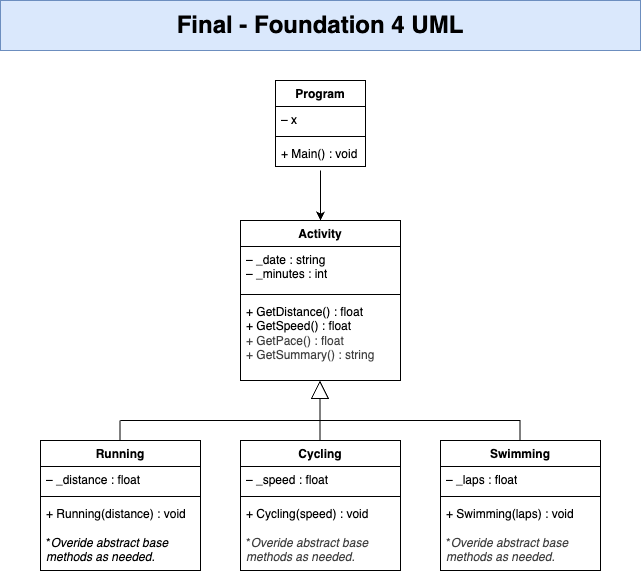

The diagram above was exported from draw.io. Its source (the exported page's mxGraphModel, read from the mxfile embedded in the PNG):
<mxGraphModel dx="1541" dy="1240" grid="0" gridSize="10" guides="1" tooltips="1" connect="1" arrows="1" fold="1" page="0" pageScale="1" pageWidth="850" pageHeight="1100" math="0" shadow="0">
  <root>
    <mxCell id="0" />
    <mxCell id="1" parent="0" />
    <mxCell id="2" value="Program" style="swimlane;fontStyle=1;align=center;verticalAlign=top;childLayout=stackLayout;horizontal=1;startSize=26;horizontalStack=0;resizeParent=1;resizeParentMax=0;resizeLast=0;collapsible=1;marginBottom=0;whiteSpace=wrap;html=1;" vertex="1" parent="1">
      <mxGeometry x="115" y="60" width="90" height="86" as="geometry" />
    </mxCell>
    <mxCell id="3" value="– x" style="text;strokeColor=none;fillColor=none;align=left;verticalAlign=top;spacingLeft=4;spacingRight=4;overflow=hidden;rotatable=0;points=[[0,0.5],[1,0.5]];portConstraint=eastwest;whiteSpace=wrap;html=1;" vertex="1" parent="2">
      <mxGeometry y="26" width="90" height="26" as="geometry" />
    </mxCell>
    <mxCell id="4" value="" style="line;strokeWidth=1;fillColor=none;align=left;verticalAlign=middle;spacingTop=-1;spacingLeft=3;spacingRight=3;rotatable=0;labelPosition=right;points=[];portConstraint=eastwest;strokeColor=inherit;" vertex="1" parent="2">
      <mxGeometry y="52" width="90" height="8" as="geometry" />
    </mxCell>
    <mxCell id="5" value="+ Main() : void" style="text;strokeColor=none;fillColor=none;align=left;verticalAlign=top;spacingLeft=4;spacingRight=4;overflow=hidden;rotatable=0;points=[[0,0.5],[1,0.5]];portConstraint=eastwest;whiteSpace=wrap;html=1;" vertex="1" parent="2">
      <mxGeometry y="60" width="90" height="26" as="geometry" />
    </mxCell>
    <mxCell id="19" style="edgeStyle=none;html=1;entryX=0.5;entryY=0;entryDx=0;entryDy=0;exitX=0.5;exitY=1.154;exitDx=0;exitDy=0;exitPerimeter=0;" edge="1" parent="1" source="5" target="6">
      <mxGeometry relative="1" as="geometry">
        <mxPoint x="40" y="170" as="targetPoint" />
        <mxPoint x="150" y="150" as="sourcePoint" />
      </mxGeometry>
    </mxCell>
    <mxCell id="6" value="Activity" style="swimlane;fontStyle=1;align=center;verticalAlign=top;childLayout=stackLayout;horizontal=1;startSize=26;horizontalStack=0;resizeParent=1;resizeParentMax=0;resizeLast=0;collapsible=1;marginBottom=0;whiteSpace=wrap;html=1;" vertex="1" parent="1">
      <mxGeometry x="80" y="200" width="160" height="160" as="geometry" />
    </mxCell>
    <mxCell id="7" value="– _date : string&lt;div&gt;&lt;span style=&quot;color: rgb(0, 0, 0);&quot;&gt;– _minutes : int&lt;/span&gt;&lt;/div&gt;" style="text;strokeColor=none;fillColor=none;align=left;verticalAlign=top;spacingLeft=4;spacingRight=4;overflow=hidden;rotatable=0;points=[[0,0.5],[1,0.5]];portConstraint=eastwest;whiteSpace=wrap;html=1;" vertex="1" parent="6">
      <mxGeometry y="26" width="160" height="44" as="geometry" />
    </mxCell>
    <mxCell id="8" value="" style="line;strokeWidth=1;fillColor=none;align=left;verticalAlign=middle;spacingTop=-1;spacingLeft=3;spacingRight=3;rotatable=0;labelPosition=right;points=[];portConstraint=eastwest;strokeColor=inherit;" vertex="1" parent="6">
      <mxGeometry y="70" width="160" height="8" as="geometry" />
    </mxCell>
    <mxCell id="9" value="+ GetDistance() : float&lt;div&gt;+ GetSpeed() : float&lt;/div&gt;&lt;div&gt;&lt;span style=&quot;color: rgb(63, 63, 63);&quot;&gt;+ GetPace() : float&lt;/span&gt;&lt;/div&gt;&lt;div&gt;&lt;span style=&quot;color: rgb(63, 63, 63);&quot;&gt;+ GetSummary() : string&lt;/span&gt;&lt;/div&gt;" style="text;strokeColor=none;fillColor=none;align=left;verticalAlign=top;spacingLeft=4;spacingRight=4;overflow=hidden;rotatable=0;points=[[0,0.5],[1,0.5]];portConstraint=eastwest;whiteSpace=wrap;html=1;" vertex="1" parent="6">
      <mxGeometry y="78" width="160" height="82" as="geometry" />
    </mxCell>
    <mxCell id="14" value="Cycling" style="swimlane;fontStyle=1;align=center;verticalAlign=top;childLayout=stackLayout;horizontal=1;startSize=26;horizontalStack=0;resizeParent=1;resizeParentMax=0;resizeLast=0;collapsible=1;marginBottom=0;whiteSpace=wrap;html=1;" vertex="1" parent="1">
      <mxGeometry x="80" y="420" width="160" height="130" as="geometry" />
    </mxCell>
    <mxCell id="15" value="&lt;span style=&quot;color: rgb(0, 0, 0);&quot;&gt;– _speed : float&lt;/span&gt;" style="text;strokeColor=none;fillColor=none;align=left;verticalAlign=top;spacingLeft=4;spacingRight=4;overflow=hidden;rotatable=0;points=[[0,0.5],[1,0.5]];portConstraint=eastwest;whiteSpace=wrap;html=1;" vertex="1" parent="14">
      <mxGeometry y="26" width="160" height="26" as="geometry" />
    </mxCell>
    <mxCell id="16" value="" style="line;strokeWidth=1;fillColor=none;align=left;verticalAlign=middle;spacingTop=-1;spacingLeft=3;spacingRight=3;rotatable=0;labelPosition=right;points=[];portConstraint=eastwest;strokeColor=inherit;" vertex="1" parent="14">
      <mxGeometry y="52" width="160" height="8" as="geometry" />
    </mxCell>
    <mxCell id="17" value="&lt;span style=&quot;color: rgb(0, 0, 0);&quot;&gt;+ Cycling(speed) : void&lt;/span&gt;&lt;div&gt;&lt;span style=&quot;color: rgb(0, 0, 0);&quot;&gt;&lt;br&gt;&lt;/span&gt;&lt;/div&gt;&lt;div&gt;&lt;span style=&quot;color: rgb(0, 0, 0);&quot;&gt;&lt;span style=&quot;color: rgb(63, 63, 63);&quot;&gt;*&lt;/span&gt;&lt;i style=&quot;color: rgb(63, 63, 63);&quot;&gt;Overide abstract base methods as needed.&lt;/i&gt;&lt;/span&gt;&lt;/div&gt;" style="text;strokeColor=none;fillColor=none;align=left;verticalAlign=top;spacingLeft=4;spacingRight=4;overflow=hidden;rotatable=0;points=[[0,0.5],[1,0.5]];portConstraint=eastwest;whiteSpace=wrap;html=1;" vertex="1" parent="14">
      <mxGeometry y="60" width="160" height="70" as="geometry" />
    </mxCell>
    <mxCell id="20" value="Running" style="swimlane;fontStyle=1;align=center;verticalAlign=top;childLayout=stackLayout;horizontal=1;startSize=26;horizontalStack=0;resizeParent=1;resizeParentMax=0;resizeLast=0;collapsible=1;marginBottom=0;whiteSpace=wrap;html=1;" vertex="1" parent="1">
      <mxGeometry x="-120" y="420" width="160" height="130" as="geometry" />
    </mxCell>
    <mxCell id="21" value="&lt;span style=&quot;color: rgb(0, 0, 0);&quot;&gt;– _distance : float&lt;/span&gt;" style="text;strokeColor=none;fillColor=none;align=left;verticalAlign=top;spacingLeft=4;spacingRight=4;overflow=hidden;rotatable=0;points=[[0,0.5],[1,0.5]];portConstraint=eastwest;whiteSpace=wrap;html=1;" vertex="1" parent="20">
      <mxGeometry y="26" width="160" height="26" as="geometry" />
    </mxCell>
    <mxCell id="22" value="" style="line;strokeWidth=1;fillColor=none;align=left;verticalAlign=middle;spacingTop=-1;spacingLeft=3;spacingRight=3;rotatable=0;labelPosition=right;points=[];portConstraint=eastwest;strokeColor=inherit;" vertex="1" parent="20">
      <mxGeometry y="52" width="160" height="8" as="geometry" />
    </mxCell>
    <mxCell id="23" value="&lt;span style=&quot;color: rgb(0, 0, 0);&quot;&gt;+ Running(distance) : void&lt;/span&gt;&lt;div&gt;&lt;span style=&quot;color: rgb(0, 0, 0);&quot;&gt;&lt;br&gt;&lt;/span&gt;&lt;/div&gt;&lt;div&gt;&lt;font color=&quot;#000000&quot;&gt;*&lt;i&gt;Overide abstract base methods as needed.&lt;/i&gt;&lt;/font&gt;&lt;/div&gt;" style="text;strokeColor=none;fillColor=none;align=left;verticalAlign=top;spacingLeft=4;spacingRight=4;overflow=hidden;rotatable=0;points=[[0,0.5],[1,0.5]];portConstraint=eastwest;whiteSpace=wrap;html=1;" vertex="1" parent="20">
      <mxGeometry y="60" width="160" height="70" as="geometry" />
    </mxCell>
    <mxCell id="24" value="Swimming" style="swimlane;fontStyle=1;align=center;verticalAlign=top;childLayout=stackLayout;horizontal=1;startSize=26;horizontalStack=0;resizeParent=1;resizeParentMax=0;resizeLast=0;collapsible=1;marginBottom=0;whiteSpace=wrap;html=1;" vertex="1" parent="1">
      <mxGeometry x="280" y="420" width="160" height="130" as="geometry" />
    </mxCell>
    <mxCell id="25" value="&lt;span style=&quot;color: rgb(0, 0, 0);&quot;&gt;– _laps : float&lt;/span&gt;" style="text;strokeColor=none;fillColor=none;align=left;verticalAlign=top;spacingLeft=4;spacingRight=4;overflow=hidden;rotatable=0;points=[[0,0.5],[1,0.5]];portConstraint=eastwest;whiteSpace=wrap;html=1;" vertex="1" parent="24">
      <mxGeometry y="26" width="160" height="26" as="geometry" />
    </mxCell>
    <mxCell id="26" value="" style="line;strokeWidth=1;fillColor=none;align=left;verticalAlign=middle;spacingTop=-1;spacingLeft=3;spacingRight=3;rotatable=0;labelPosition=right;points=[];portConstraint=eastwest;strokeColor=inherit;" vertex="1" parent="24">
      <mxGeometry y="52" width="160" height="8" as="geometry" />
    </mxCell>
    <mxCell id="27" value="&lt;span style=&quot;color: rgb(0, 0, 0);&quot;&gt;+ Swimming(laps) : void&lt;/span&gt;&lt;div&gt;&lt;span style=&quot;color: rgb(0, 0, 0);&quot;&gt;&lt;br&gt;&lt;/span&gt;&lt;/div&gt;&lt;div&gt;&lt;span style=&quot;color: rgb(0, 0, 0);&quot;&gt;&lt;span style=&quot;color: rgb(63, 63, 63);&quot;&gt;*&lt;/span&gt;&lt;i style=&quot;color: rgb(63, 63, 63);&quot;&gt;Overide abstract base methods as needed.&lt;/i&gt;&lt;/span&gt;&lt;/div&gt;" style="text;strokeColor=none;fillColor=none;align=left;verticalAlign=top;spacingLeft=4;spacingRight=4;overflow=hidden;rotatable=0;points=[[0,0.5],[1,0.5]];portConstraint=eastwest;whiteSpace=wrap;html=1;" vertex="1" parent="24">
      <mxGeometry y="60" width="160" height="70" as="geometry" />
    </mxCell>
    <mxCell id="28" style="edgeStyle=none;html=1;exitX=0.5;exitY=0;exitDx=0;exitDy=0;entryX=0.5;entryY=1;entryDx=0;entryDy=0;entryPerimeter=0;startArrow=none;startFill=0;endArrow=block;endFill=0;strokeWidth=1;endSize=16;" edge="1" parent="1">
      <mxGeometry relative="1" as="geometry">
        <mxPoint x="159.5" y="420" as="sourcePoint" />
        <mxPoint x="159.5" y="360" as="targetPoint" />
      </mxGeometry>
    </mxCell>
    <mxCell id="29" style="edgeStyle=none;html=1;exitX=0.5;exitY=0;exitDx=0;exitDy=0;endArrow=none;endFill=0;" edge="1" parent="1">
      <mxGeometry relative="1" as="geometry">
        <mxPoint x="359.5" y="400" as="targetPoint" />
        <mxPoint x="359.5" y="420" as="sourcePoint" />
      </mxGeometry>
    </mxCell>
    <mxCell id="30" style="edgeStyle=none;html=1;exitX=0.5;exitY=0;exitDx=0;exitDy=0;endArrow=none;endFill=0;" edge="1" parent="1">
      <mxGeometry relative="1" as="geometry">
        <mxPoint x="-40.5" y="400" as="targetPoint" />
        <mxPoint x="-40.5" y="420" as="sourcePoint" />
      </mxGeometry>
    </mxCell>
    <mxCell id="31" style="edgeStyle=none;html=1;endArrow=none;endFill=0;" edge="1" parent="1">
      <mxGeometry relative="1" as="geometry">
        <mxPoint x="-40" y="400" as="targetPoint" />
        <mxPoint x="360" y="400" as="sourcePoint" />
      </mxGeometry>
    </mxCell>
    <mxCell id="33" value="&lt;font style=&quot;font-size: 24px;&quot;&gt;&lt;b&gt;Final - Foundation 4 UML&lt;/b&gt;&lt;/font&gt;" style="html=1;whiteSpace=wrap;fillColor=#dae8fc;strokeColor=#6c8ebf;" vertex="1" parent="1">
      <mxGeometry x="-160" y="-20" width="640" height="50" as="geometry" />
    </mxCell>
  </root>
</mxGraphModel>